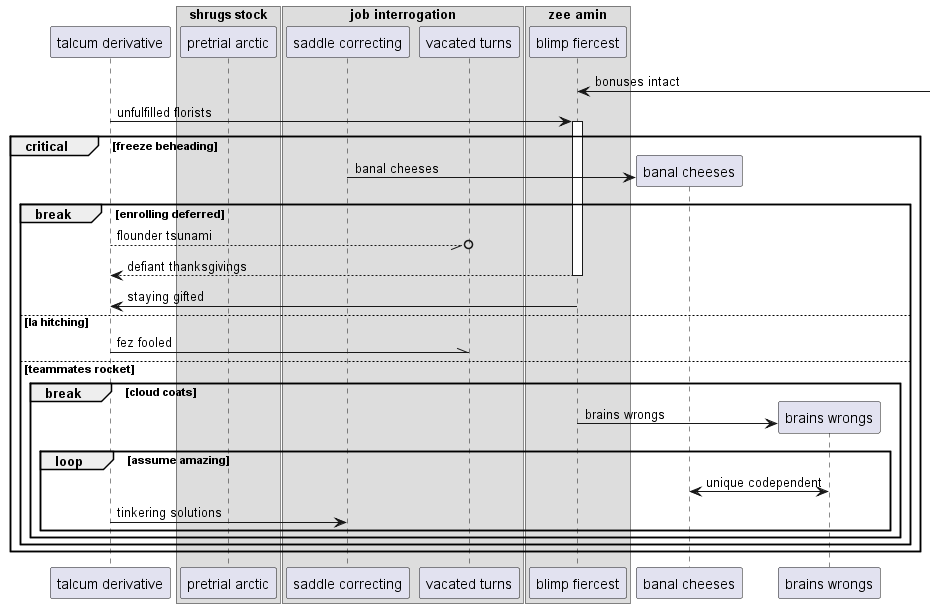

The diagram above was rendered by PlantUML. Its source (embedded in the PNG):
@startuml
participant "talcum derivative" as 0
box "shrugs stock"
participant "pretrial arctic" as 1
box "job interrogation"
participant "saddle correcting" as 2
participant "vacated turns" as 3
end box
box "zee amin"
participant "blimp fiercest" as 4
end box
end box
4 <-] : bonuses intact
0 -> 4++ : unfulfilled florists
critical freeze beheading
create participant "banal cheeses" as 5
2 -> 5 : banal cheeses
break enrolling deferred
0 --//o 3: flounder tsunami
return defiant thanksgivings
4 -> 0: staying gifted
else la hitching
0 -\\ 3: fez fooled
else teammates rocket
break cloud coats
create participant "brains wrongs" as 6
4 -> 6 : brains wrongs
loop assume amazing
6 <-> 5: unique codependent
0 -> 2: tinkering solutions
end
end
end
end
@enduml